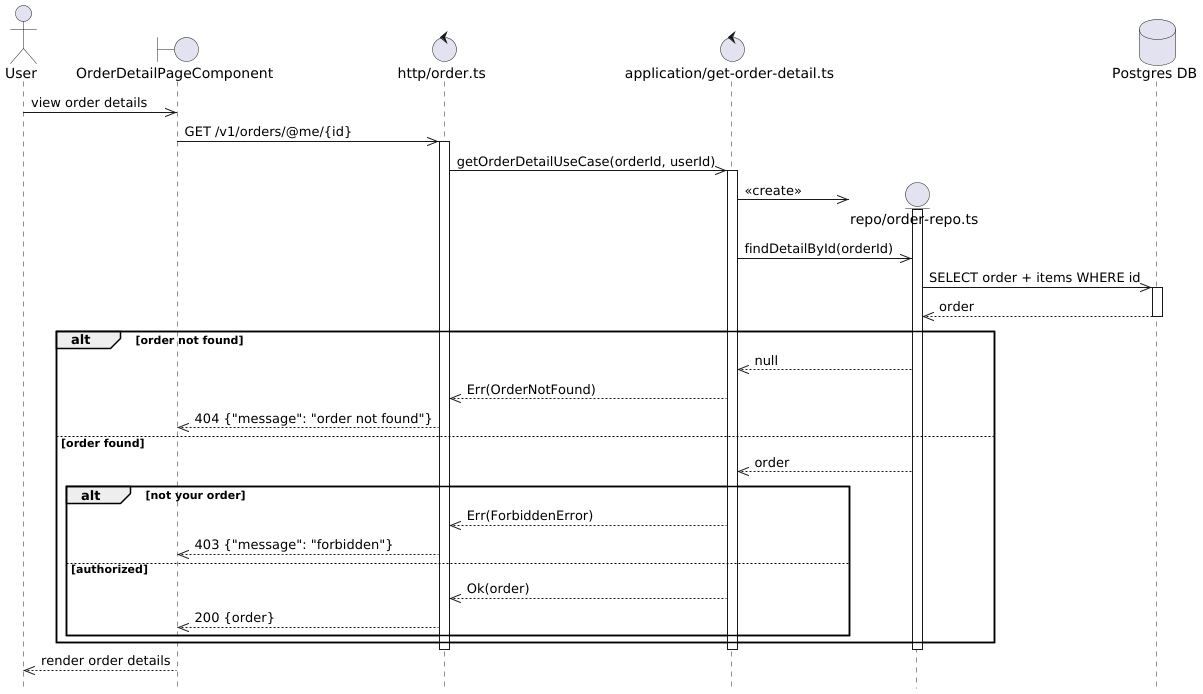

The diagram above was rendered by PlantUML. Its source (embedded in the PNG):
@startuml Order My Detail Flow
hide footbox

actor User

boundary "OrderDetailPageComponent" as Component
control "http/order.ts" as Http
control "application/get-order-detail.ts" as UseCase

User ->> Component: view order details

Component ->> Http: GET /v1/orders/@me/{id}
activate Http

Http ->> UseCase: getOrderDetailUseCase(orderId, userId)
activate UseCase

create entity "repo/order-repo.ts" as OrderRepo
database "Postgres DB" as DB
UseCase ->> OrderRepo: <<create>>
activate OrderRepo

UseCase ->> OrderRepo: findDetailById(orderId)

OrderRepo ->> DB: SELECT order + items WHERE id
activate DB
DB -->> OrderRepo: order
deactivate DB

alt order not found
    OrderRepo -->> UseCase: null
    UseCase -->> Http: Err(OrderNotFound)
    Http -->> Component: 404 {"message": "order not found"}
else order found
    OrderRepo -->> UseCase: order
    alt not your order
        UseCase -->> Http: Err(ForbiddenError)
        Http -->> Component: 403 {"message": "forbidden"}
    else authorized
        UseCase -->> Http: Ok(order)
        Http -->> Component: 200 {order}
    end
end

deactivate OrderRepo
deactivate UseCase
deactivate Http

Component -->> User: render order details

@enduml